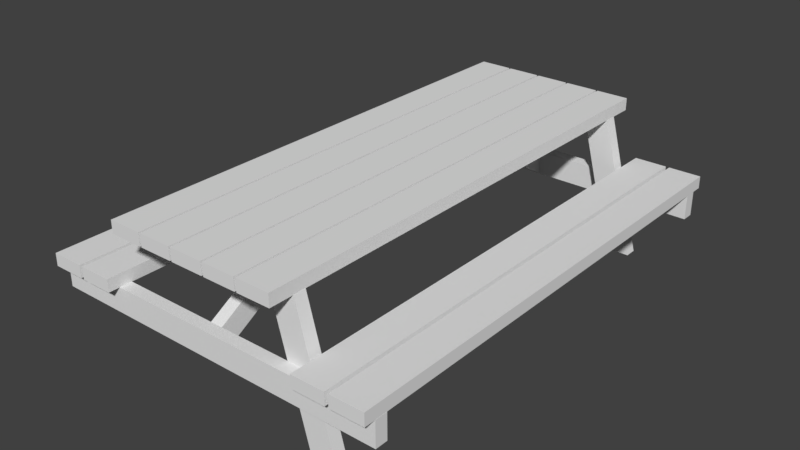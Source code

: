 # Source: PicnicTableJoel.blend  (saved by Blender 2.79.0; exported with 4.5.12 LTS)
import bpy
from mathutils import Matrix  # noqa: F401  (used for matrix-valued properties, if any)

bpy.ops.wm.read_factory_settings(use_empty=True)
scene = bpy.context.scene
scene.name = 'Scene'

# ---- collections
col_collection_1 = bpy.data.collections.new('Collection 1'); scene.collection.children.link(col_collection_1)

# ---- world
world_world = bpy.data.worlds.new('World'); scene.world = world_world
world_world.color = (0.05088, 0.05088, 0.05088)
world_world.use_sun_shadow = False
world_world.sun_shadow_jitter_overblur = 0.0
world_world.cycles.sampling_method = 'MANUAL'

# ---- meshes
me_cube_040 = bpy.data.meshes.new('Cube.040')
me_cube_040.from_pydata([(-0.5839, 1.0, -0.5293), (-0.5663, 1.0, -1.0), (-0.5663, -1.0, -1.0), (0.2365, 1.0, -0.7731), (0.4285, 1.0, 1.0), (0.2119, 1.0, -1.0), (0.4285, -1.0, 1.0), (0.2119, -1.0, -1.0), (-0.6332, 1.0, 0.7857), (-0.61, 1.0, 1.0), (-0.61, -1.0, 1.0), (-0.6332, -1.0, 0.7857)], [], [(1, 2, 11, 8, 0), (1, 0, 8, 9, 4, 3, 5), (2, 1, 5, 7), (7, 6, 10, 11, 2), (6, 4, 9, 10), (5, 3, 4, 6, 7), (11, 10, 9, 8)])
_uv = me_cube_040.uv_layers.new(name='UVMap')
_uv.uv.foreach_set('vector', [1.974, 0.007503, 1.974, 0.1346, 0.6271, 0.1346, 0.6271, 0.007503, 1.619, 0.007502, -0.9959, 0.2624, -1.009, 0.2325, -1.046, 0.149, -1.029, 0.1353, -0.2443, 0.1353, -0.3894, 0.248, -0.4079, 0.2624, -0.2443, 0.2624, -0.2443, 0.1353, 0.3437, 0.1353, 0.3437, 0.2624, 0.6282, 0.2617, 0.4646, 0.1346, 1.249, 0.1346, 1.267, 0.1482, 1.216, 0.2617, 2.051, 0.1346, 2.051, 0.2617, 1.267, 0.2617, 1.267, 0.1346, 0.4646, 0.007502, 0.4646, 0.022, 0.4646, 0.1353, -1.046, 0.1353, -1.046, 0.007502, 0.6271, 0.1346, 0.4646, 0.1346, 0.4646, 0.007503, 0.6271, 0.007503])
_ca = me_cube_040.color_attributes.new('Col', 'BYTE_COLOR', 'CORNER')
_ca.data.foreach_set('color', [1.0, 1.0, 1.0, 1.0, 1.0, 1.0, 1.0, 1.0, 1.0, 1.0, 1.0, 1.0, 1.0, 1.0, 1.0, 1.0, 1.0, 1.0, 1.0, 1.0, 1.0, 1.0, 1.0, 1.0, 1.0, 1.0, 1.0, 1.0, 1.0, 1.0, 1.0, 1.0, 1.0, 1.0, 1.0, 1.0, 1.0, 1.0, 1.0, 1.0, 1.0, 1.0, 1.0, 1.0, 1.0, 1.0, 1.0, 1.0, 1.0, 1.0, 1.0, 1.0, 1.0, 1.0, 1.0, 1.0, 1.0, 1.0, 1.0, 1.0, 1.0, 1.0, 1.0, 1.0, 1.0, 1.0, 1.0, 1.0, 1.0, 1.0, 1.0, 1.0, 1.0, 1.0, 1.0, 1.0, 1.0, 1.0, 1.0, 1.0, 1.0, 1.0, 1.0, 1.0, 1.0, 1.0, 1.0, 1.0, 1.0, 1.0, 1.0, 1.0, 1.0, 1.0, 1.0, 1.0, 1.0, 1.0, 1.0, 1.0, 1.0, 1.0, 1.0, 1.0, 1.0, 1.0, 1.0, 1.0, 1.0, 1.0, 1.0, 1.0, 1.0, 1.0, 1.0, 1.0, 1.0, 1.0, 1.0, 1.0, 1.0, 1.0, 1.0, 1.0, 1.0, 1.0, 1.0, 1.0, 1.0, 1.0, 1.0, 1.0, 1.0, 1.0, 1.0, 1.0])
me_cube_040.use_remesh_preserve_volume = False
me_cube_040.use_remesh_preserve_attributes = False
me_cube_040.use_mirror_vertex_groups = False
me_cube_040.update()
me_cube_039 = bpy.data.meshes.new('Cube.039')
me_cube_039.from_pydata([(-1.0, -1.0, -1.0), (-1.0, -1.0, 1.0), (-1.0, 1.0, -1.0), (-1.0, 1.0, 1.0), (1.0, -1.0, -1.0), (1.0, -1.0, 1.0), (1.0, 1.0, -1.0), (1.0, 1.0, 1.0)], [], [(0, 1, 3, 2), (2, 3, 7, 6), (6, 7, 5, 4), (4, 5, 1, 0), (2, 6, 4, 0), (7, 3, 1, 5)])
_uv = me_cube_039.uv_layers.new(name='UVMap')
_uv.uv.foreach_set('vector', [1.329, 0.3906, 2.349, 0.3904, 2.35, 0.5188, 1.33, 0.5189, 1.325, 0.00541, 1.326, 0.1338, 0.3065, 0.134, 0.305, 0.005595, 0.3109, 0.5191, -0.7087, 0.5193, -0.7101, 0.3909, 0.3094, 0.3907, 0.3094, 0.3907, 0.308, 0.2624, 1.328, 0.2622, 1.329, 0.3906, 1.33, 0.5189, 0.3109, 0.5191, 0.3094, 0.3907, 1.329, 0.3906, 0.3065, 0.134, 1.326, 0.1338, 1.328, 0.2622, 0.308, 0.2624])
me_cube_039.use_remesh_preserve_volume = False
me_cube_039.use_remesh_preserve_attributes = False
me_cube_039.use_mirror_vertex_groups = False
me_cube_039.update()
me_cube_038 = bpy.data.meshes.new('Cube.038')
me_cube_038.from_pydata([(-1.0, -1.0, -1.0), (-1.0, -1.0, 1.0), (-1.0, 1.0, -1.0), (-1.0, 1.0, 1.0), (1.0, -1.0, -1.0), (1.0, -1.0, 1.0), (1.0, 1.0, -1.0), (1.0, 1.0, 1.0)], [], [(0, 1, 3, 2), (2, 3, 7, 6), (6, 7, 5, 4), (4, 5, 1, 0), (2, 6, 4, 0), (7, 3, 1, 5)])
_uv = me_cube_038.uv_layers.new(name='UVMap')
_uv.uv.foreach_set('vector', [0.9183, 0.01192, 1.807, 0.01199, 1.806, 0.1395, 0.9179, 0.1394, 0.9179, 0.1394, 0.9174, 0.2669, 0.0292, 0.2669, 0.02968, 0.1394, 0.02968, 0.1394, -0.8585, 0.1393, -0.858, 0.01179, 0.03017, 0.01186, 0.02824, 0.5219, 0.02872, 0.3944, 0.9169, 0.3944, 0.9164, 0.5219, 0.9179, 0.1394, 0.02968, 0.1394, 0.03017, 0.01186, 0.9183, 0.01192, 0.0292, 0.2669, 0.9174, 0.2669, 0.9169, 0.3944, 0.02872, 0.3944])
me_cube_038.use_remesh_preserve_volume = False
me_cube_038.use_remesh_preserve_attributes = False
me_cube_038.use_mirror_vertex_groups = False
me_cube_038.update()
me_cube_037 = bpy.data.meshes.new('Cube.037')
me_cube_037.from_pydata([(0.6107, 1.0, 1.0), (0.5724, 1.0, -1.0), (0.6107, -1.0, 1.0), (0.5724, -1.0, -1.0), (-0.241, -1.0, -1.0), (-0.2027, 1.0, 1.0), (-0.241, 1.0, -1.0), (-0.2027, -1.0, 1.0)], [], [(2, 0, 5, 7), (1, 0, 2, 3), (3, 2, 7, 4), (6, 5, 0, 1), (4, 6, 1, 3), (5, 6, 4, 7)])
_uv = me_cube_037.uv_layers.new(name='UVMap')
_uv.uv.foreach_set('vector', [1.171, 0.2626, 1.171, 0.1347, 0.691, 0.1347, 0.691, 0.2626, 1.148, 0.5183, 2.327, 0.5183, 2.327, 0.3904, 1.148, 0.3904, 1.148, 0.3904, 1.171, 0.2626, 0.691, 0.2626, 0.6684, 0.3904, 0.6684, 0.006901, 0.691, 0.1347, 1.171, 0.1347, 1.148, 0.006901, 0.6684, 0.3904, 0.6684, 0.5183, 1.148, 0.5183, 1.148, 0.3904, -0.5109, 0.5183, 0.6684, 0.5183, 0.6684, 0.3904, -0.5109, 0.3904])
me_cube_037.use_remesh_preserve_volume = False
me_cube_037.use_remesh_preserve_attributes = False
me_cube_037.use_mirror_vertex_groups = False
me_cube_037.update()
me_cube_036 = bpy.data.meshes.new('Cube.036')
me_cube_036.from_pydata([(-0.6107, 1.0, 1.0), (-0.5724, 1.0, -1.0), (-0.6107, -1.0, 1.0), (-0.5724, -1.0, -1.0), (0.2027, -1.0, 1.0), (0.241, -1.0, -1.0), (0.2027, 1.0, 1.0), (0.241, 1.0, -1.0)], [], [(1, 0, 6, 7), (3, 1, 7, 5), (0, 1, 3, 2), (5, 4, 2, 3), (4, 6, 0, 2), (7, 6, 4, 5)])
_uv = me_cube_036.uv_layers.new(name='UVMap')
_uv.uv.foreach_set('vector', [1.628, 0.277, 1.67, 0.4039, 0.7808, 0.4039, 0.7389, 0.277, 1.628, 0.6578, 1.628, 0.7847, 0.7389, 0.7847, 0.7389, 0.6578, 3.815, 0.7847, 1.628, 0.7847, 1.628, 0.6578, 3.815, 0.6578, 0.7389, 0.6578, 0.7808, 0.5309, 1.67, 0.5309, 1.628, 0.6578, 0.7808, 0.5309, 0.7808, 0.4039, 1.67, 0.4039, 1.67, 0.5309, 0.7389, 0.7847, -1.448, 0.7847, -1.448, 0.6578, 0.7389, 0.6578])
me_cube_036.use_remesh_preserve_volume = False
me_cube_036.use_remesh_preserve_attributes = False
me_cube_036.use_mirror_vertex_groups = False
me_cube_036.update()
me_cube_035 = bpy.data.meshes.new('Cube.035')
me_cube_035.from_pydata([(-1.0, -1.0, -1.0), (-1.0, -1.0, 1.0), (-1.0, 1.0, -1.0), (-1.0, 1.0, 1.0), (2.278, -1.0, 0.9998), (2.278, -1.0, -0.9991), (2.278, 1.0, 0.9998), (2.278, 1.0, -0.9991)], [], [(0, 1, 3, 2), (6, 7, 2, 3), (4, 5, 7, 6), (4, 6, 3, 1), (5, 4, 1, 0), (2, 7, 5, 0)])
_uv = me_cube_035.uv_layers.new(name='UVMap')
_uv.uv.foreach_set('vector', [1.089, 1.125, 1.089, 1.248, 0.5, 1.248, 0.5, 1.125, 0.5, 1.002, 0.5, 0.8786, 1.465, 0.8786, 1.465, 1.002, 0.5, 1.125, 0.5, 1.002, 1.089, 1.002, 1.089, 1.125, -0.4651, 1.248, -0.4651, 1.125, 0.5, 1.125, 0.5, 1.248, 0.5, 0.8786, 0.5, 1.002, -0.4651, 1.002, -0.4651, 0.8786, -0.4651, 1.002, 0.5, 1.002, 0.5, 1.125, -0.4651, 1.125])
me_cube_035.use_remesh_preserve_volume = False
me_cube_035.use_remesh_preserve_attributes = False
me_cube_035.use_mirror_vertex_groups = False
me_cube_035.update()
me_cube_034 = bpy.data.meshes.new('Cube.034')
me_cube_034.from_pydata([(-1.0, -1.0, -1.0), (-1.0, -1.0, 1.0), (-1.0, 1.0, -1.0), (-1.0, 1.0, 1.0), (2.278, -1.0, 0.9998), (2.278, -1.0, -0.9991), (2.278, 1.0, 0.9998), (2.278, 1.0, -0.9991)], [], [(0, 1, 3, 2), (6, 7, 2, 3), (4, 5, 7, 6), (4, 6, 3, 1), (5, 4, 1, 0), (2, 7, 5, 0)])
_uv = me_cube_034.uv_layers.new(name='UVMap')
_uv.uv.foreach_set('vector', [1.089, 0.9015, 1.089, 1.025, 0.5, 1.025, 0.5, 0.9015, 0.5, 0.7782, 0.5, 0.655, 1.465, 0.6549, 1.465, 0.7782, 0.5, 0.9015, 0.5, 0.7783, 1.089, 0.7783, 1.089, 0.9015, -0.4651, 1.025, -0.4651, 0.9015, 0.5, 0.9015, 0.5, 1.025, 0.5, 0.655, 0.5, 0.7782, -0.4651, 0.7782, -0.4651, 0.6549, -0.4651, 0.7782, 0.5, 0.7782, 0.5, 0.9015, -0.4651, 0.9015])
me_cube_034.use_remesh_preserve_volume = False
me_cube_034.use_remesh_preserve_attributes = False
me_cube_034.use_mirror_vertex_groups = False
me_cube_034.update()
me_cube_033 = bpy.data.meshes.new('Cube.033')
me_cube_033.from_pydata([(-1.0, -1.0, -1.0), (-1.0, -1.0, 1.0), (-1.0, 1.0, -1.0), (-1.0, 1.0, 1.0), (2.278, -1.0, 0.9998), (2.278, -1.0, -0.9991), (2.278, 1.0, 0.9998), (2.278, 1.0, -0.9991)], [], [(0, 1, 3, 2), (6, 7, 2, 3), (4, 5, 7, 6), (4, 6, 3, 1), (5, 4, 1, 0), (2, 7, 5, 0)])
_uv = me_cube_033.uv_layers.new(name='UVMap')
_uv.uv.foreach_set('vector', [0.4395, 0.7726, 0.4395, 0.8958, -0.1494, 0.8958, -0.1494, 0.7726, -0.1494, 0.6493, -0.1494, 0.5261, 0.8157, 0.526, 0.8157, 0.6493, -0.1494, 0.7726, -0.1494, 0.6494, 0.4395, 0.6494, 0.4395, 0.7726, -1.115, 0.8958, -1.115, 0.7726, -0.1494, 0.7726, -0.1494, 0.8958, -0.1494, 0.5261, -0.1494, 0.6493, -1.115, 0.6493, -1.115, 0.526, -1.115, 0.6493, -0.1494, 0.6493, -0.1494, 0.7726, -1.115, 0.7726])
me_cube_033.use_remesh_preserve_volume = False
me_cube_033.use_remesh_preserve_attributes = False
me_cube_033.use_mirror_vertex_groups = False
me_cube_033.update()
me_cube_032 = bpy.data.meshes.new('Cube.032')
me_cube_032.from_pydata([(-1.0, -1.0, -1.0), (-1.0, -1.0, 1.0), (-1.0, 1.0, -1.0), (-1.0, 1.0, 1.0), (2.278, -1.0, 0.9998), (2.278, -1.0, -0.9991), (2.278, 1.0, 0.9998), (2.278, 1.0, -0.9991)], [], [(0, 1, 3, 2), (6, 7, 2, 3), (4, 5, 7, 6), (4, 6, 3, 1), (5, 4, 1, 0), (2, 7, 5, 0)])
_uv = me_cube_032.uv_layers.new(name='UVMap')
_uv.uv.foreach_set('vector', [1.089, 0.6446, 1.089, 0.7679, 0.5, 0.7679, 0.5, 0.6446, 0.5, 0.5214, 0.5, 0.3982, 1.465, 0.3981, 1.465, 0.5214, 0.5, 0.6446, 0.5, 0.5214, 1.089, 0.5214, 1.089, 0.6446, -0.4651, 0.7679, -0.4651, 0.6446, 0.5, 0.6446, 0.5, 0.7679, 0.5, 0.3982, 0.5, 0.5214, -0.4651, 0.5214, -0.4651, 0.3981, -0.4651, 0.5214, 0.5, 0.5214, 0.5, 0.6446, -0.4651, 0.6446])
me_cube_032.use_remesh_preserve_volume = False
me_cube_032.use_remesh_preserve_attributes = False
me_cube_032.use_mirror_vertex_groups = False
me_cube_032.update()
me_cube_031 = bpy.data.meshes.new('Cube.031')
me_cube_031.from_pydata([(-1.0, -1.0, -1.0), (-1.0, -1.0, 1.0), (-1.0, 1.0, -1.0), (-1.0, 1.0, 1.0), (2.278, -1.0, 0.9998), (2.278, -1.0, -0.9991), (2.278, 1.0, 0.9998), (2.278, 1.0, -0.9991)], [], [(0, 1, 3, 2), (6, 7, 2, 3), (4, 5, 7, 6), (4, 6, 3, 1), (5, 4, 1, 0), (2, 7, 5, 0)])
_uv = me_cube_031.uv_layers.new(name='UVMap')
_uv.uv.foreach_set('vector', [1.089, 0.5099, 1.089, 0.6332, 0.5, 0.6332, 0.5, 0.5099, 0.5, 0.3866, 0.5, 0.2634, 1.465, 0.2633, 1.465, 0.3866, 0.5, 0.5099, 0.5, 0.3867, 1.089, 0.3867, 1.089, 0.5099, -0.4651, 0.6332, -0.4651, 0.5099, 0.5, 0.5099, 0.5, 0.6332, 0.5, 0.2634, 0.5, 0.3866, -0.4651, 0.3866, -0.4651, 0.2633, -0.4651, 0.3866, 0.5, 0.3866, 0.5, 0.5099, -0.4651, 0.5099])
me_cube_031.use_remesh_preserve_volume = False
me_cube_031.use_remesh_preserve_attributes = False
me_cube_031.use_mirror_vertex_groups = False
me_cube_031.update()
me_cube_026 = bpy.data.meshes.new('Cube.026')
me_cube_026.from_pydata([(-1.0, -1.0, -1.0), (-1.0, -1.0, 1.0), (-1.0, 1.0, -1.0), (-1.0, 1.0, 1.0), (2.278, -1.0, 0.9998), (2.278, -1.0, -0.9991), (2.278, 1.0, 0.9998), (2.278, 1.0, -0.9991)], [], [(0, 1, 3, 2), (6, 7, 2, 3), (4, 5, 7, 6), (4, 6, 3, 1), (5, 4, 1, 0), (2, 7, 5, 0)])
_uv = me_cube_026.uv_layers.new(name='UVMap')
_uv.uv.foreach_set('vector', [1.541, 0.6466, 1.541, 0.7699, 0.9522, 0.7699, 0.9522, 0.6466, 0.9521, 0.5233, 0.9521, 0.4001, 1.917, 0.4001, 1.917, 0.5233, 0.9522, 0.6466, 0.9522, 0.5234, 1.541, 0.5234, 1.541, 0.6466, -0.01299, 0.7699, -0.013, 0.6466, 0.9521, 0.6466, 0.9522, 0.7699, 0.9521, 0.4001, 0.9521, 0.5233, -0.013, 0.5233, -0.013, 0.4001, -0.01299, 0.5233, 0.9522, 0.5233, 0.9521, 0.6466, -0.013, 0.6466])
me_cube_026.use_remesh_preserve_volume = False
me_cube_026.use_remesh_preserve_attributes = False
me_cube_026.use_mirror_vertex_groups = False
me_cube_026.update()
me_cube_023 = bpy.data.meshes.new('Cube.023')
me_cube_023.from_pydata([(-1.0, -1.0, -1.0), (-1.0, -1.0, 1.0), (-1.0, 1.0, -1.0), (-1.0, 1.0, 1.0), (2.278, -1.0, 0.9998), (2.278, -1.0, -0.9991), (2.278, 1.0, 0.9998), (2.278, 1.0, -0.9991)], [], [(0, 1, 3, 2), (6, 7, 2, 3), (4, 5, 7, 6), (4, 6, 3, 1), (5, 4, 1, 0), (2, 7, 5, 0)])
_uv = me_cube_023.uv_layers.new(name='UVMap')
_uv.uv.foreach_set('vector', [1.266, 0.253, 1.266, 0.3763, 0.6768, 0.3763, 0.6768, 0.253, 0.6768, 0.1298, 0.6768, 0.006553, 1.642, 0.006498, 1.642, 0.1298, 0.6768, 0.253, 0.6768, 0.1298, 1.266, 0.1298, 1.266, 0.253, -0.2884, 0.3763, -0.2884, 0.253, 0.6768, 0.253, 0.6768, 0.3763, 0.6768, 0.006553, 0.6768, 0.1298, -0.2884, 0.1298, -0.2884, 0.006498, -0.2884, 0.1298, 0.6768, 0.1298, 0.6768, 0.253, -0.2884, 0.253])
me_cube_023.use_remesh_preserve_volume = False
me_cube_023.use_remesh_preserve_attributes = False
me_cube_023.use_mirror_vertex_groups = False
me_cube_023.update()
me_cube_022 = bpy.data.meshes.new('Cube.022')
me_cube_022.from_pydata([(-1.0, -1.0, -1.0), (-1.0, -1.0, 1.0), (-1.0, 1.0, -1.0), (-1.0, 1.0, 1.0), (2.278, -1.0, 0.9998), (2.278, -1.0, -0.9991), (2.278, 1.0, 0.9998), (2.278, 1.0, -0.9991)], [], [(0, 1, 3, 2), (6, 7, 2, 3), (4, 5, 7, 6), (4, 6, 3, 1), (5, 4, 1, 0), (2, 7, 5, 0)])
_uv = me_cube_022.uv_layers.new(name='UVMap')
_uv.uv.foreach_set('vector', [1.089, 0.3849, 1.089, 0.5082, 0.5, 0.5082, 0.5, 0.3849, 0.5, 0.2616, 0.5, 0.1384, 1.465, 0.1383, 1.465, 0.2616, 0.5, 0.3849, 0.5, 0.2617, 1.089, 0.2617, 1.089, 0.3849, -0.4651, 0.5082, -0.4651, 0.3849, 0.5, 0.3849, 0.5, 0.5082, 0.5, 0.1384, 0.5, 0.2616, -0.4651, 0.2616, -0.4651, 0.1383, -0.4651, 0.2616, 0.5, 0.2616, 0.5, 0.3849, -0.4651, 0.3849])
me_cube_022.use_remesh_preserve_volume = False
me_cube_022.use_remesh_preserve_attributes = False
me_cube_022.use_mirror_vertex_groups = False
me_cube_022.update()
me_cube_005 = bpy.data.meshes.new('Cube.005')
me_cube_005.from_pydata([(-0.5839, 1.0, -0.5293), (-0.5663, 1.0, -1.0), (-0.5663, -1.0, -1.0), (0.2365, 1.0, -0.7731), (0.4285, 1.0, 1.0), (0.2119, 1.0, -1.0), (0.4285, -1.0, 1.0), (0.2119, -1.0, -1.0), (-0.6332, 1.0, 0.7857), (-0.61, 1.0, 1.0), (-0.61, -1.0, 1.0), (-0.6332, -1.0, 0.7857)], [], [(1, 2, 11, 8, 0), (1, 0, 8, 9, 4, 3, 5), (2, 1, 5, 7), (7, 6, 10, 11, 2), (6, 4, 9, 10), (5, 3, 4, 6, 7), (11, 10, 9, 8)])
_uv = me_cube_005.uv_layers.new(name='UVMap')
_uv.uv.foreach_set('vector', [1.974, 0.3972, 1.974, 0.5242, 0.6271, 0.5242, 0.6271, 0.3972, 1.619, 0.3972, -0.9959, 0.6521, -1.009, 0.6222, -1.046, 0.5386, -1.029, 0.525, -0.2443, 0.525, -0.3894, 0.6376, -0.4079, 0.6521, -0.2443, 0.6521, -0.2443, 0.525, 0.3437, 0.525, 0.3437, 0.6521, 0.6282, 0.6513, 0.4646, 0.5242, 1.249, 0.5242, 1.267, 0.5379, 1.216, 0.6513, 2.051, 0.5242, 2.051, 0.6513, 1.267, 0.6513, 1.267, 0.5242, 0.4646, 0.3972, 0.4646, 0.4117, 0.4646, 0.525, -1.046, 0.525, -1.046, 0.3972, 0.6271, 0.5242, 0.4646, 0.5242, 0.4646, 0.3972, 0.6271, 0.3972])
me_cube_005.use_remesh_preserve_volume = False
me_cube_005.use_remesh_preserve_attributes = False
me_cube_005.use_mirror_vertex_groups = False
me_cube_005.update()
me_cube_030 = bpy.data.meshes.new('Cube.030')
me_cube_030.from_pydata([(-1.0, -1.0, -1.0), (-1.0, -1.0, 1.0), (-1.0, 1.0, -1.0), (-1.0, 1.0, 1.0), (1.0, -1.0, -1.0), (1.0, -1.0, 1.0), (1.0, 1.0, -1.0), (1.0, 1.0, 1.0)], [], [(0, 1, 3, 2), (2, 3, 7, 6), (6, 7, 5, 4), (4, 5, 1, 0), (2, 6, 4, 0), (7, 3, 1, 5)])
_uv = me_cube_030.uv_layers.new(name='UVMap')
_uv.uv.foreach_set('vector', [0.9183, 0.2707, 1.807, 0.2708, 1.806, 0.3983, 0.9179, 0.3982, 0.9179, 0.3982, 0.9174, 0.5257, 0.0292, 0.5256, 0.02968, 0.3981, 0.02968, 0.3981, -0.8585, 0.3981, -0.858, 0.2706, 0.03017, 0.2706, 0.02824, 0.7807, 0.02872, 0.6532, 0.9169, 0.6532, 0.9164, 0.7807, 0.9179, 0.3982, 0.02968, 0.3981, 0.03017, 0.2706, 0.9183, 0.2707, 0.0292, 0.5256, 0.9174, 0.5257, 0.9169, 0.6532, 0.02872, 0.6532])
me_cube_030.use_remesh_preserve_volume = False
me_cube_030.use_remesh_preserve_attributes = False
me_cube_030.use_mirror_vertex_groups = False
me_cube_030.update()
me_cube_029 = bpy.data.meshes.new('Cube.029')
me_cube_029.from_pydata([(-1.0, -1.0, -1.0), (-1.0, -1.0, 1.0), (-1.0, 1.0, -1.0), (-1.0, 1.0, 1.0), (1.0, -1.0, -1.0), (1.0, -1.0, 1.0), (1.0, 1.0, -1.0), (1.0, 1.0, 1.0)], [], [(0, 1, 3, 2), (2, 3, 7, 6), (6, 7, 5, 4), (4, 5, 1, 0), (2, 6, 4, 0), (7, 3, 1, 5)])
_uv = me_cube_029.uv_layers.new(name='UVMap')
_uv.uv.foreach_set('vector', [0.7333, 0.6503, 1.753, 0.6501, 1.754, 0.7785, 0.7348, 0.7787, 0.7289, 0.2652, 0.7304, 0.3936, -0.2892, 0.3937, -0.2907, 0.2654, -0.2848, 0.7789, -1.304, 0.7791, -1.306, 0.6507, -0.2863, 0.6505, -0.2863, 0.6505, -0.2877, 0.5221, 0.7318, 0.5219, 0.7333, 0.6503, 0.7348, 0.7787, -0.2848, 0.7789, -0.2863, 0.6505, 0.7333, 0.6503, -0.2892, 0.3937, 0.7304, 0.3936, 0.7318, 0.5219, -0.2877, 0.5221])
me_cube_029.use_remesh_preserve_volume = False
me_cube_029.use_remesh_preserve_attributes = False
me_cube_029.use_mirror_vertex_groups = False
me_cube_029.update()
me_cube_028 = bpy.data.meshes.new('Cube.028')
me_cube_028.from_pydata([(-0.6107, 1.0, 1.0), (-0.5724, 1.0, -1.0), (-0.6107, -1.0, 1.0), (-0.5724, -1.0, -1.0), (0.2027, -1.0, 1.0), (0.241, -1.0, -1.0), (0.2027, 1.0, 1.0), (0.241, 1.0, -1.0)], [], [(1, 0, 6, 7), (3, 1, 7, 5), (0, 1, 3, 2), (5, 4, 2, 3), (4, 6, 0, 2), (7, 6, 4, 5)])
_uv = me_cube_028.uv_layers.new(name='UVMap')
_uv.uv.foreach_set('vector', [0.9447, 0.1344, 0.9865, 0.2614, 0.0972, 0.2614, 0.05535, 0.1344, 0.9446, 0.5152, 0.9446, 0.6421, 0.05535, 0.6421, 0.05535, 0.5152, 3.132, 0.6421, 0.9446, 0.6421, 0.9446, 0.5152, 3.132, 0.5152, 0.05535, 0.5152, 0.0972, 0.3883, 0.9865, 0.3883, 0.9446, 0.5152, 0.0972, 0.3883, 0.0972, 0.2614, 0.9865, 0.2614, 0.9865, 0.3883, 0.05535, 0.6421, -2.132, 0.6421, -2.132, 0.5152, 0.05535, 0.5152])
me_cube_028.use_remesh_preserve_volume = False
me_cube_028.use_remesh_preserve_attributes = False
me_cube_028.use_mirror_vertex_groups = False
me_cube_028.update()
me_cube_027 = bpy.data.meshes.new('Cube.027')
me_cube_027.from_pydata([(0.6107, 1.0, 1.0), (0.5724, 1.0, -1.0), (0.6107, -1.0, 1.0), (0.5724, -1.0, -1.0), (-0.241, -1.0, -1.0), (-0.2027, 1.0, 1.0), (-0.241, 1.0, -1.0), (-0.2027, -1.0, 1.0)], [], [(2, 0, 5, 7), (1, 0, 2, 3), (3, 2, 7, 4), (6, 5, 0, 1), (4, 6, 1, 3), (5, 6, 4, 7)])
_uv = me_cube_027.uv_layers.new(name='UVMap')
_uv.uv.foreach_set('vector', [0.7623, 0.3944, 0.7623, 0.2666, 0.2828, 0.2666, 0.2828, 0.3944, 0.7398, 0.6501, 1.919, 0.6501, 1.919, 0.5223, 0.7398, 0.5223, 0.7398, 0.5223, 0.7623, 0.3944, 0.2828, 0.3944, 0.2602, 0.5223, 0.2602, 0.1387, 0.2828, 0.2666, 0.7623, 0.2666, 0.7398, 0.1387, 0.2602, 0.5223, 0.2602, 0.6501, 0.7398, 0.6501, 0.7398, 0.5223, -0.9191, 0.6501, 0.2602, 0.6501, 0.2602, 0.5223, -0.9191, 0.5223])
me_cube_027.use_remesh_preserve_volume = False
me_cube_027.use_remesh_preserve_attributes = False
me_cube_027.use_mirror_vertex_groups = False
me_cube_027.update()
me_cube_024 = bpy.data.meshes.new('Cube.024')
me_cube_024.from_pydata([(-1.0, -1.0, -1.0), (-1.0, -1.0, 1.0), (-1.0, 1.0, -1.0), (-1.0, 1.0, 1.0), (2.278, -1.0, 0.9998), (2.278, -1.0, -0.9991), (2.278, 1.0, 0.9998), (2.278, 1.0, -0.9991)], [], [(0, 1, 3, 2), (6, 7, 2, 3), (4, 5, 7, 6), (4, 6, 3, 1), (5, 4, 1, 0), (2, 7, 5, 0)])
_uv = me_cube_024.uv_layers.new(name='UVMap')
_uv.uv.foreach_set('vector', [1.089, 0.256, 1.089, 0.3792, 0.5, 0.3792, 0.5, 0.256, 0.5, 0.1327, 0.5, 0.009482, 1.465, 0.009428, 1.465, 0.1327, 0.5, 0.256, 0.5, 0.1328, 1.089, 0.1328, 1.089, 0.256, -0.4651, 0.3792, -0.4651, 0.256, 0.5, 0.256, 0.5, 0.3792, 0.5, 0.009482, 0.5, 0.1327, -0.4651, 0.1327, -0.4651, 0.009428, -0.4651, 0.1327, 0.5, 0.1327, 0.5, 0.256, -0.4651, 0.256])
me_cube_024.use_remesh_preserve_volume = False
me_cube_024.use_remesh_preserve_attributes = False
me_cube_024.use_mirror_vertex_groups = False
me_cube_024.update()

# ---- objects
ob_cube_007 = bpy.data.objects.new('Cube.007', me_cube_040)
ob_cube_000 = bpy.data.objects.new('Cube.000', me_cube_039)
ob_cube_003 = bpy.data.objects.new('Cube.003', me_cube_038)
ob_cube_001 = bpy.data.objects.new('Cube.001', me_cube_037)
ob_cube_002 = bpy.data.objects.new('Cube.002', me_cube_036)
ob_cube_012 = bpy.data.objects.new('Cube.012', me_cube_035)
ob_cube_011 = bpy.data.objects.new('Cube.011', me_cube_034)
ob_cube_013 = bpy.data.objects.new('Cube.013', me_cube_033)
ob_cube_009 = bpy.data.objects.new('Cube.009', me_cube_032)
ob_cube_008 = bpy.data.objects.new('Cube.008', me_cube_031)
ob_cube_006 = bpy.data.objects.new('Cube.006', me_cube_026)
ob_cube_014 = bpy.data.objects.new('Cube.014', me_cube_023)
ob_cube_005 = bpy.data.objects.new('Cube.005', me_cube_022)
ob_cube_010 = bpy.data.objects.new('Cube.010', me_cube_005)
ob_cube_004 = bpy.data.objects.new('Cube.004', me_cube_030)
ob_cube_024 = bpy.data.objects.new('Cube.024', me_cube_029)
ob_cube_023 = bpy.data.objects.new('Cube.023', me_cube_028)
ob_cube_022 = bpy.data.objects.new('Cube.022', me_cube_027)
ob_cube_019 = bpy.data.objects.new('Cube.019', me_cube_024)

# ---- transforms, parenting, visibility, modifiers, constraints
ob_cube_007.location = (0.0, -2.728, 2.28)
ob_cube_007.rotation_euler = (1.151e-07, -2.61, -1.571)
ob_cube_007.scale = (3.379, 0.125, 0.2152)
ob_cube_007.lineart.crease_threshold = 0.0
ob_cube_000.location = (0.0, -4.52, 1.299)
ob_cube_000.rotation_euler = (0.0, -0.0, -3.142)
ob_cube_000.scale = (3.5, 0.125, 0.25)
ob_cube_000.lineart.crease_threshold = 0.0
ob_cube_003.location = (0.0, -4.27, 2.65)
ob_cube_003.scale = (1.558, 0.123, 0.098)
ob_cube_003.lineart.crease_threshold = 0.0
ob_cube_001.location = (-1.7, -4.27, 2.0)
ob_cube_001.rotation_euler = (0.0, 1.309, -3.142)
ob_cube_001.scale = (3.5, 0.125, 0.25)
ob_cube_001.hide_render = True
ob_cube_001.lineart.crease_threshold = 0.0
ob_cube_002.location = (1.7, -4.27, 2.0)
ob_cube_002.rotation_euler = (0.0, -1.309, -3.142)
ob_cube_002.scale = (3.5, 0.125, 0.25)
ob_cube_002.lineart.crease_threshold = 0.0
ob_cube_012.location = (1.42, 2.008, 2.875)
ob_cube_012.rotation_euler = (1.571, -0.0, -1.571)
ob_cube_012.scale = (3.018, 0.125, 0.334)
ob_cube_012.lineart.crease_threshold = 0.0
ob_cube_011.location = (0.71, 2.008, 2.875)
ob_cube_011.rotation_euler = (1.571, -0.0, -1.571)
ob_cube_011.scale = (3.018, 0.125, 0.334)
ob_cube_011.lineart.crease_threshold = 0.0
ob_cube_013.location = (0.0, 2.008, 2.875)
ob_cube_013.rotation_euler = (1.571, -0.0, -1.571)
ob_cube_013.scale = (3.018, 0.125, 0.334)
ob_cube_013.lineart.crease_threshold = 0.0
ob_cube_009.location = (-0.71, 2.008, 2.875)
ob_cube_009.rotation_euler = (1.571, -0.0, -1.571)
ob_cube_009.scale = (3.018, 0.125, 0.334)
ob_cube_009.lineart.crease_threshold = 0.0
ob_cube_008.location = (-1.42, 2.008, 2.875)
ob_cube_008.rotation_euler = (1.571, -0.0, -1.571)
ob_cube_008.scale = (3.018, 0.125, 0.334)
ob_cube_008.lineart.crease_threshold = 0.0
ob_cube_006.location = (3.166, 2.008, 1.674)
ob_cube_006.rotation_euler = (1.571, -0.0, -1.571)
ob_cube_006.scale = (3.018, 0.125, 0.334)
ob_cube_006.lineart.crease_threshold = 0.0
ob_cube_014.location = (2.424, 2.008, 1.674)
ob_cube_014.rotation_euler = (1.571, -0.0, -1.571)
ob_cube_014.scale = (3.018, 0.125, 0.334)
ob_cube_014.lineart.crease_threshold = 0.0
ob_cube_005.location = (-2.424, 2.008, 1.674)
ob_cube_005.rotation_euler = (1.571, -0.0, -1.571)
ob_cube_005.scale = (3.018, 0.125, 0.334)
ob_cube_005.lineart.crease_threshold = 0.0
ob_cube_010.location = (0.0, 2.887, 2.28)
ob_cube_010.rotation_euler = (1.151e-07, -2.61, 1.571)
ob_cube_010.scale = (3.379, 0.125, 0.2152)
ob_cube_010.lineart.crease_threshold = 0.0
ob_cube_004.location = (0.0, 4.429, 2.65)
ob_cube_004.scale = (1.558, 0.123, 0.098)
ob_cube_004.lineart.crease_threshold = 0.0
ob_cube_024.location = (0.0, 4.679, 1.299)
ob_cube_024.rotation_euler = (0.0, -0.0, -3.142)
ob_cube_024.scale = (3.5, 0.125, 0.25)
ob_cube_024.lineart.crease_threshold = 0.0
ob_cube_023.location = (1.7, 4.429, 2.0)
ob_cube_023.rotation_euler = (0.0, -1.309, -3.142)
ob_cube_023.scale = (3.5, 0.125, 0.25)
ob_cube_023.lineart.crease_threshold = 0.0
ob_cube_022.location = (-1.7, 4.429, 2.0)
ob_cube_022.rotation_euler = (0.0, 1.309, -3.142)
ob_cube_022.scale = (3.5, 0.125, 0.25)
ob_cube_022.lineart.crease_threshold = 0.0
ob_cube_019.location = (-3.166, 2.008, 1.674)
ob_cube_019.rotation_euler = (1.571, -0.0, -1.571)
ob_cube_019.scale = (3.018, 0.125, 0.334)
ob_cube_019.lineart.crease_threshold = 0.0

# ---- collection membership
col_collection_1.objects.link(ob_cube_007)
col_collection_1.objects.link(ob_cube_000)
col_collection_1.objects.link(ob_cube_003)
col_collection_1.objects.link(ob_cube_001)
col_collection_1.objects.link(ob_cube_002)
col_collection_1.objects.link(ob_cube_012)
col_collection_1.objects.link(ob_cube_011)
col_collection_1.objects.link(ob_cube_013)
col_collection_1.objects.link(ob_cube_009)
col_collection_1.objects.link(ob_cube_008)
col_collection_1.objects.link(ob_cube_006)
col_collection_1.objects.link(ob_cube_014)
col_collection_1.objects.link(ob_cube_005)
col_collection_1.objects.link(ob_cube_010)
col_collection_1.objects.link(ob_cube_004)
col_collection_1.objects.link(ob_cube_024)
col_collection_1.objects.link(ob_cube_023)
col_collection_1.objects.link(ob_cube_022)
col_collection_1.objects.link(ob_cube_019)

# ---- scene / render settings (as saved in the file)
scene.frame_start = 1; scene.frame_end = 250; scene.frame_set(1)
scene.render.engine = 'BLENDER_EEVEE_NEXT'
scene.render.resolution_percentage = 50
scene.render.dither_intensity = 0.0
scene.cycles.use_denoising = False
scene.cycles.samples = 128
scene.cycles.sampling_pattern = 'TABULATED_SOBOL'
scene.cycles.use_adaptive_sampling = False
scene.cycles.use_light_tree = False
scene.cycles.blur_glossy = 0.0
scene.cycles.sample_clamp_indirect = 0.0
scene.view_settings.view_transform = 'Standard'
bpy.context.view_layer.update()

# ---- added for rendering (the .blend has no active camera and no usable light): camera, sun
cam_auto = bpy.data.cameras.new('AutoCamera')
cam_auto.lens = 50.0
cam_auto.sensor_width = 36.0
cam_auto.clip_end = 1000.0
ob_auto_camera = bpy.data.objects.new('AutoCamera', cam_auto)
scene.collection.objects.link(ob_auto_camera)
ob_auto_camera.location = (11.6271, -13.873, 10.8367)
ob_auto_camera.rotation_euler = (1.09748, -7.21219e-08, 0.694738)
scene.camera = ob_auto_camera
light_auto_sun = bpy.data.lights.new('AutoSun', 'SUN')
light_auto_sun.energy = 3.0
light_auto_sun.angle = 0.0523599
ob_auto_sun = bpy.data.objects.new('AutoSun', light_auto_sun)
scene.collection.objects.link(ob_auto_sun)
ob_auto_sun.rotation_euler = (0.872665, 0.174533, 0.523599)
bpy.context.view_layer.update()
